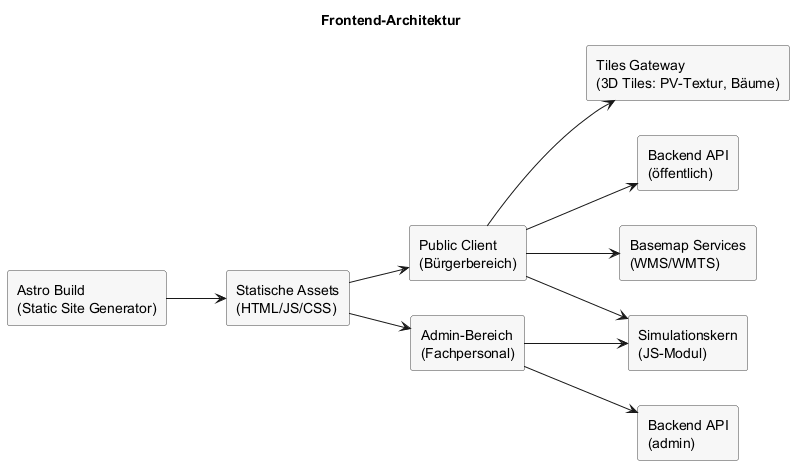

The diagram above was rendered by PlantUML. Its source (embedded in the PNG):
@startuml
left to right direction
skinparam rectangle {
  BackgroundColor #F7F7F7
  BorderColor #444444
}

title Frontend-Architektur

rectangle "Astro Build\n(Static Site Generator)" as astro
rectangle "Statische Assets\n(HTML/JS/CSS)" as assets
rectangle "Public Client\n(Bürgerbereich)" as public_client
rectangle "Admin-Bereich\n(Fachpersonal)" as admin_client
rectangle "Simulationskern\n(JS-Modul)" as core
rectangle "Tiles Gateway\n(3D Tiles: PV-Textur, Bäume)" as tiles
rectangle "Backend API\n(öffentlich)" as api_public
rectangle "Backend API\n(admin)" as api_admin
rectangle "Basemap Services\n(WMS/WMTS)" as basemap

astro --> assets
assets --> public_client
assets --> admin_client
public_client --> core
admin_client --> core
public_client --> tiles
public_client --> api_public
admin_client --> api_admin
public_client --> basemap

@enduml